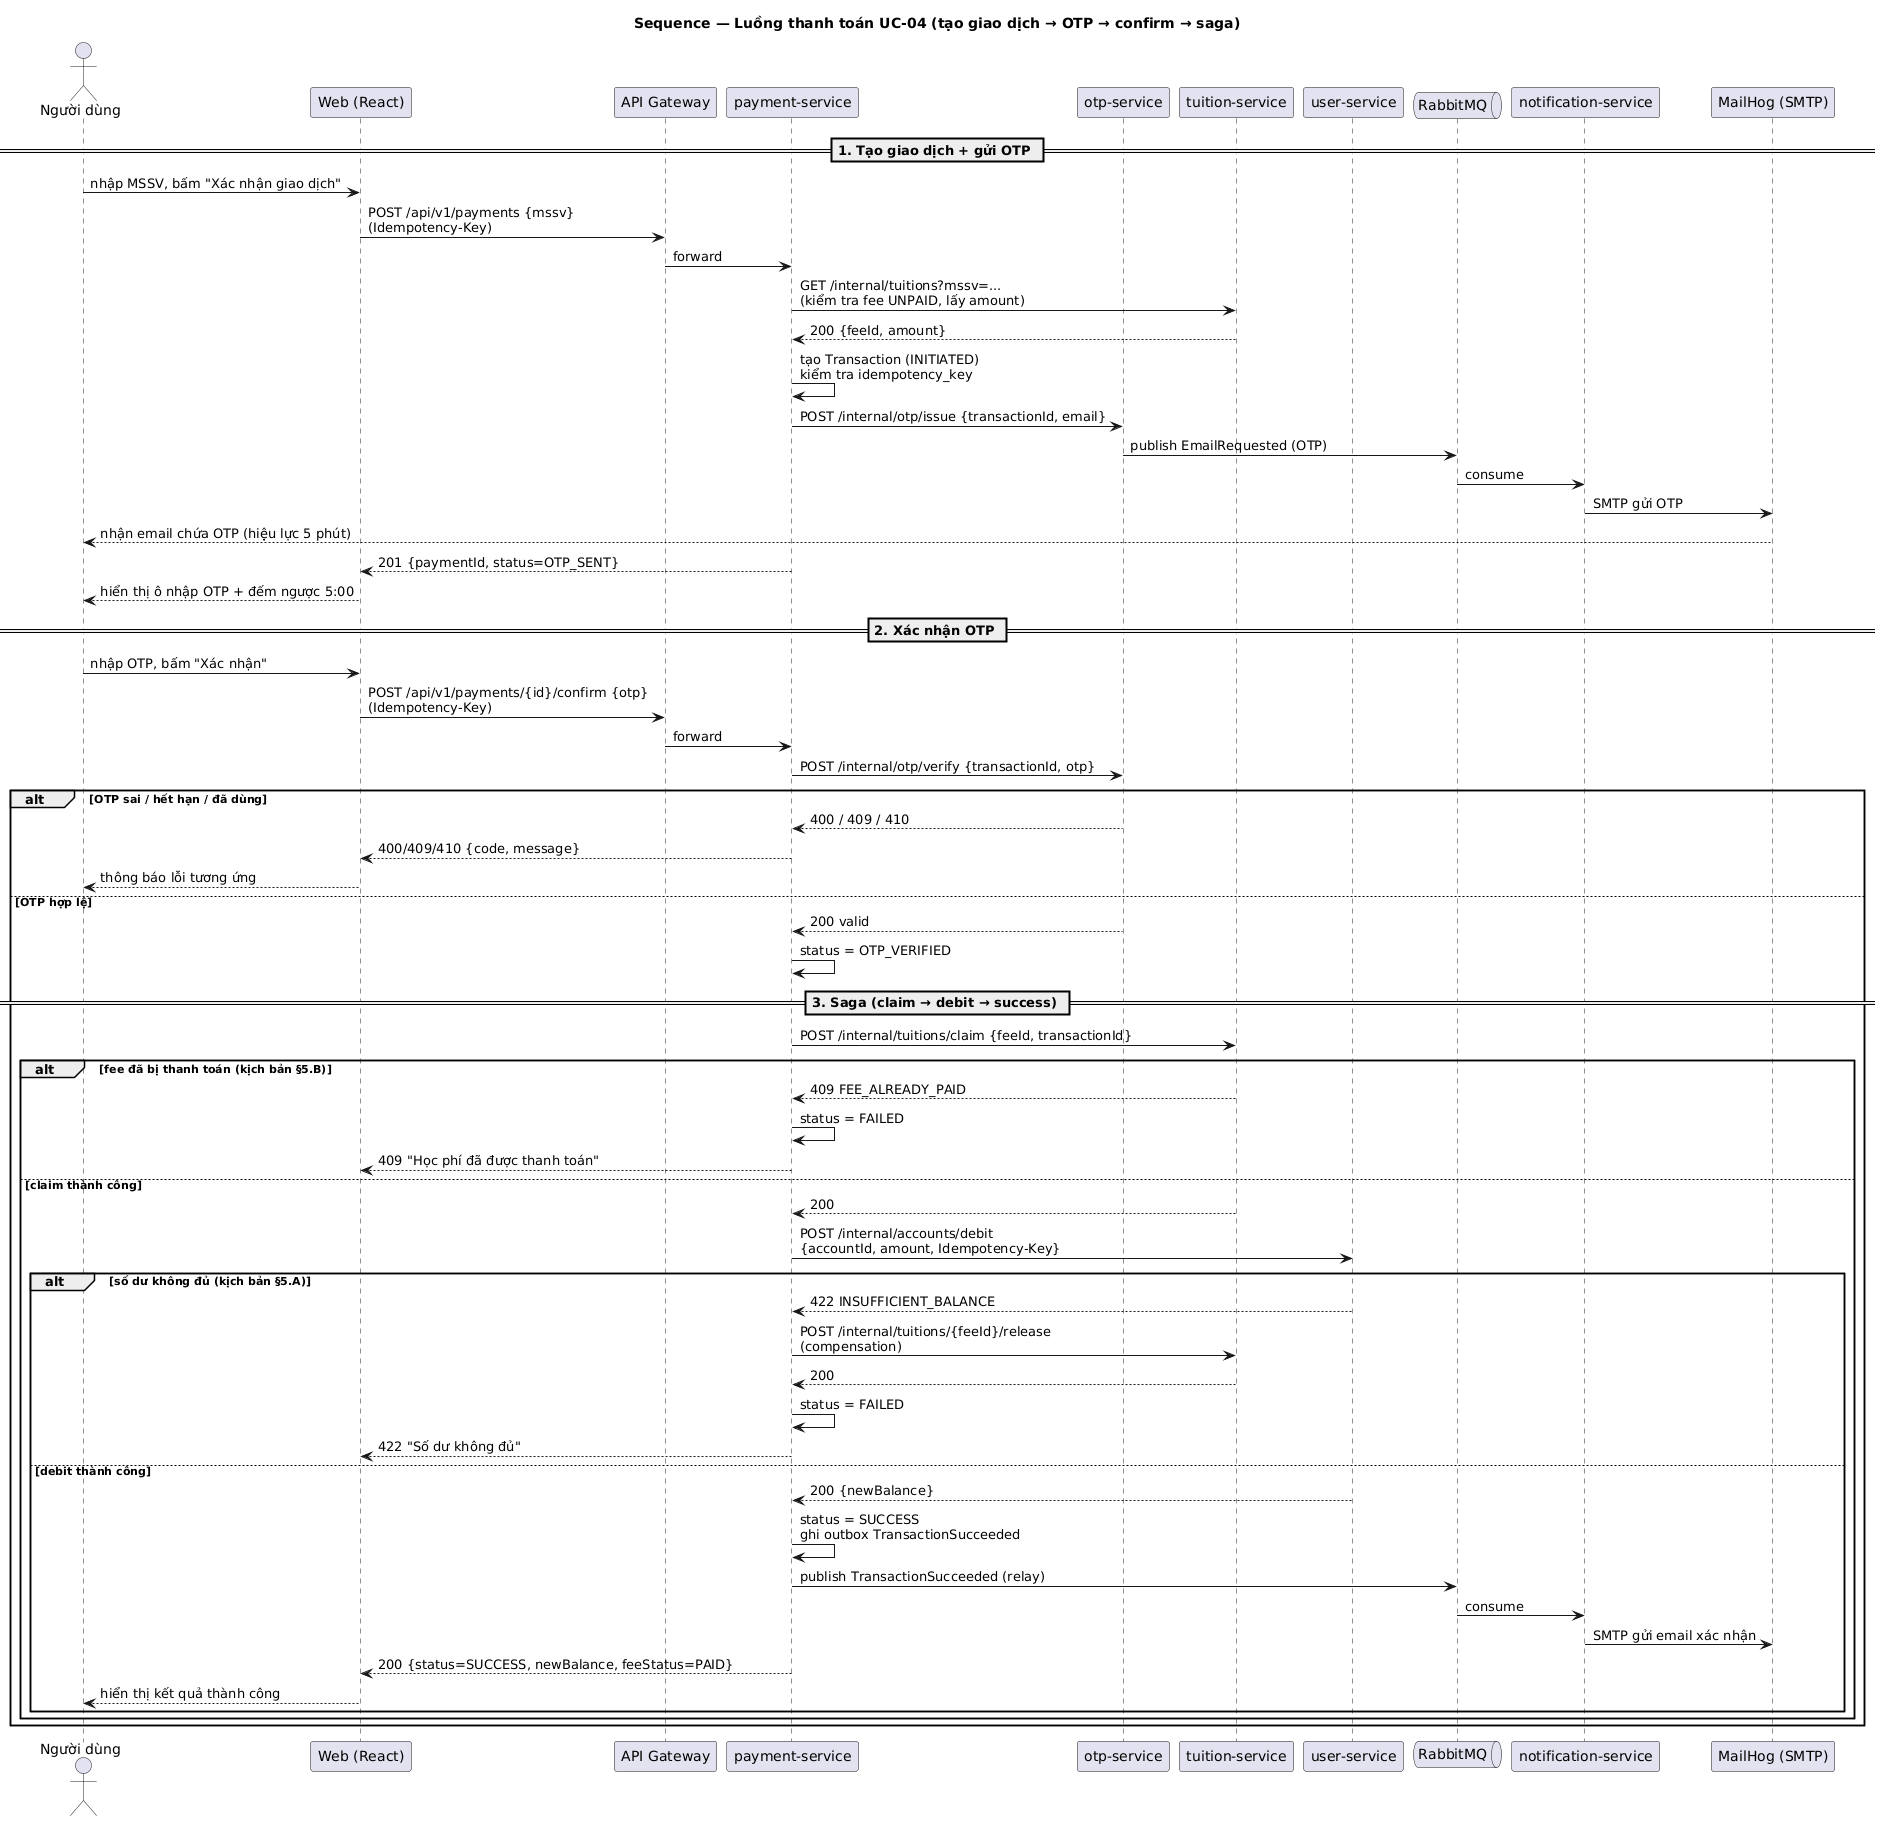

The diagram above was rendered by PlantUML. Its source (embedded in the PNG):
@startuml
title Sequence — Luồng thanh toán UC-04 (tạo giao dịch → OTP → confirm → saga)

actor "Người dùng" as U
participant "Web (React)" as WEB
participant "API Gateway" as GW
participant "payment-service" as PS
participant "otp-service" as OS
participant "tuition-service" as TS
participant "user-service" as US
queue "RabbitMQ" as MQ
participant "notification-service" as NS
participant "MailHog (SMTP)" as MH

== 1. Tạo giao dịch + gửi OTP ==
U -> WEB : nhập MSSV, bấm "Xác nhận giao dịch"
WEB -> GW : POST /api/v1/payments {mssv}\n(Idempotency-Key)
GW -> PS : forward
PS -> TS : GET /internal/tuitions?mssv=...\n(kiểm tra fee UNPAID, lấy amount)
TS --> PS : 200 {feeId, amount}
PS -> PS : tạo Transaction (INITIATED)\nkiểm tra idempotency_key
PS -> OS : POST /internal/otp/issue {transactionId, email}
OS -> MQ : publish EmailRequested (OTP)
MQ -> NS : consume
NS -> MH : SMTP gửi OTP
MH --> U : nhận email chứa OTP (hiệu lực 5 phút)
PS --> WEB : 201 {paymentId, status=OTP_SENT}
WEB --> U : hiển thị ô nhập OTP + đếm ngược 5:00

== 2. Xác nhận OTP ==
U -> WEB : nhập OTP, bấm "Xác nhận"
WEB -> GW : POST /api/v1/payments/{id}/confirm {otp}\n(Idempotency-Key)
GW -> PS : forward
PS -> OS : POST /internal/otp/verify {transactionId, otp}
alt OTP sai / hết hạn / đã dùng
  OS --> PS : 400 / 409 / 410
  PS --> WEB : 400/409/410 {code, message}
  WEB --> U : thông báo lỗi tương ứng
else OTP hợp lệ
  OS --> PS : 200 valid
  PS -> PS : status = OTP_VERIFIED

  == 3. Saga (claim → debit → success) ==
  PS -> TS : POST /internal/tuitions/claim {feeId, transactionId}
  alt fee đã bị thanh toán (kịch bản §5.B)
    TS --> PS : 409 FEE_ALREADY_PAID
    PS -> PS : status = FAILED
    PS --> WEB : 409 "Học phí đã được thanh toán"
  else claim thành công
    TS --> PS : 200
    PS -> US : POST /internal/accounts/debit\n{accountId, amount, Idempotency-Key}
    alt số dư không đủ (kịch bản §5.A)
      US --> PS : 422 INSUFFICIENT_BALANCE
      PS -> TS : POST /internal/tuitions/{feeId}/release\n(compensation)
      TS --> PS : 200
      PS -> PS : status = FAILED
      PS --> WEB : 422 "Số dư không đủ"
    else debit thành công
      US --> PS : 200 {newBalance}
      PS -> PS : status = SUCCESS\nghi outbox TransactionSucceeded
      PS -> MQ : publish TransactionSucceeded (relay)
      MQ -> NS : consume
      NS -> MH : SMTP gửi email xác nhận
      PS --> WEB : 200 {status=SUCCESS, newBalance, feeStatus=PAID}
      WEB --> U : hiển thị kết quả thành công
    end
  end
end
@enduml